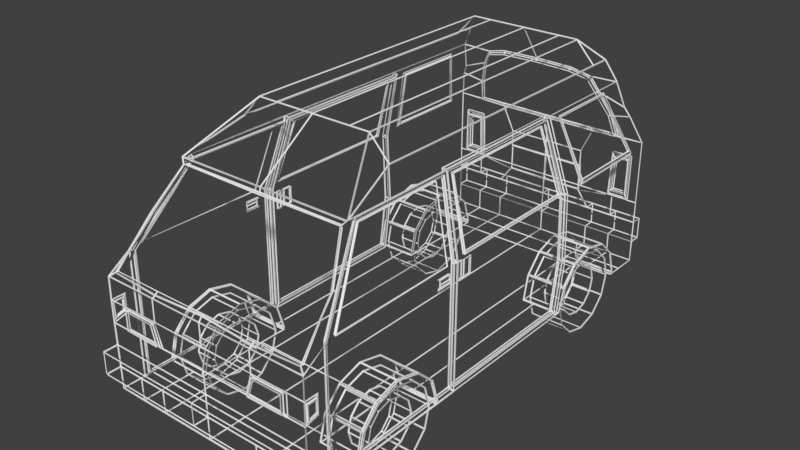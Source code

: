# Source: ApoloWireframeFinal.blend  (saved by Blender 2.78.0; exported with 4.5.12 LTS)
import bpy
from mathutils import Matrix  # noqa: F401  (used for matrix-valued properties, if any)

bpy.ops.wm.read_factory_settings(use_empty=True)
scene = bpy.context.scene
scene.name = 'Scene'

# ---- collections
col_collection_1 = bpy.data.collections.new('Collection 1'); scene.collection.children.link(col_collection_1)

# ---- materials (node trees are filled in below, after node groups)
mat_material = bpy.data.materials.new('Material')
mat_material.alpha_threshold = 0.0
mat_material.use_transparent_shadow = False
mat_material.roughness = 0.5
mat_material.line_color = (0.0, 0.0, 0.0, 1.0)

# ---- material node trees

# ---- world
world_world = bpy.data.worlds.new('World'); scene.world = world_world
world_world.color = (0.05088, 0.05088, 0.05088)
world_world.use_sun_shadow = False
world_world.sun_shadow_jitter_overblur = 0.0
world_world.cycles.sampling_method = 'MANUAL'

# ---- meshes
me_cube = bpy.data.meshes.new('Cube')
me_cube.from_pydata([(0.8616, -1.866, -0.2391), (1.35, -1.866, -0.2391), (0.8616, -1.556, -0.3117), (1.35, -1.556, -0.3117), (0.8616, -1.325, -0.5292), (1.35, -1.325, -0.5292), (0.8616, -1.233, -0.8335), (1.35, -1.233, -0.8335), (0.8616, -2.46, -0.8721), (1.35, -2.46, -0.8721), (0.8616, -2.388, -0.5627), (1.35, -2.388, -0.5627), (0.8616, -2.17, -0.331), (1.35, -2.17, -0.331), (0.8616, 1.656, -0.2391), (1.35, 1.656, -0.2391), (0.8616, 1.966, -0.3117), (1.35, 1.966, -0.3117), (0.8616, 2.197, -0.5292), (1.35, 2.197, -0.5292), (0.8616, 2.289, -0.8335), (1.35, 2.289, -0.8335), (0.8616, 1.062, -0.8721), (1.35, 1.062, -0.8721), (0.8616, 1.134, -0.5627), (1.35, 1.134, -0.5627), (0.8616, 1.352, -0.331), (1.35, 1.352, -0.331), (1.339, -3.125, -0.8702), (1.339, 2.751, -0.8702), (1.339, -2.741, -0.8702), (1.339, 2.472, -0.8702), (1.339, -3.125, -0.6), (1.339, -3.129, -0.05941), (1.339, -3.129, 0.2109), (1.339, -3.125, 0.4811), (1.098, 2.431, 1.561), (1.162, 2.558, 1.222), (1.223, 2.602, 1.103), (1.339, 2.751, 0.7514), (1.222, 2.751, 0.5391), (1.222, 2.751, -0.03223), (1.339, 2.751, -0.05941), (1.339, 2.751, -0.3297), (1.339, 2.751, -0.6), (0.9605, -1.519, 1.819), (1.098, -0.9601, 1.561), (1.098, -0.8244, 1.561), (1.339, -1.074, 0.6703), (1.339, -0.9355, 0.6703), (1.339, -0.9435, -0.872), (1.098, -2.255, 1.559), (1.339, -2.356, 0.6703), (1.098, -2.154, 1.561), (1.339, -2.964, -0.01384), (1.339, -2.845, 0.668), (1.339, -2.845, -0.8702), (0.9605, 2.364, 1.819), (1.339, 2.456, 0.727), (1.339, 1.393, 0.727), (1.098, 1.229, 1.477), (1.098, 2.119, 1.477), (1.098, 1.229, 1.477), (1.098, 1.229, 1.477), (1.098, 2.119, 1.477), (1.339, 2.456, 0.727), (1.339, 1.393, 0.727), (0.9605, 2.096, 1.819), (1.098, 2.119, 1.477), (1.339, 1.393, 0.727), (1.339, 2.456, 0.727), (1.339, 1.354, 0.697), (1.339, 1.354, 0.697), (1.339, 2.503, 0.697), (1.098, 2.145, 1.506), (1.098, 1.184, 1.506), (0.6693, -3.125, -0.8702), (0.6693, -1.586, -0.8702), (0.4801, -1.519, 2.078), (0.6693, -2.356, -0.8702), (0.6693, -2.741, -0.8702), (0.4801, 2.096, 2.078), (0.6693, 2.192, -0.8702), (0.6693, 2.472, -0.8702), (0.6693, 2.751, -0.6), (0.6693, 2.751, -0.3297), (0.5155, 2.751, -0.1232), (0.5164, 2.751, 0.2109), (0.5155, 2.751, 0.4162), (0.6693, 2.742, 0.743), (0.4801, 2.413, 1.61), (0.6693, 2.751, -0.8702), (0.6693, -3.125, -0.6), (0.6693, -3.129, 0.2109), (0.6693, -3.125, 0.4811), (1.004, -3.125, -0.8702), (0.7203, -1.519, 2.078), (1.004, -2.741, -0.8702), (0.7203, 2.096, 2.078), (1.004, 2.472, -0.8702), (1.004, 2.751, -0.6), (1.004, 2.751, -0.3297), (1.004, 2.751, -0.05941), (0.9637, 2.751, -0.03449), (0.9847, 2.751, 0.5391), (1.022, 2.741, 0.7475), (0.9738, 2.648, 1.037), (0.8471, 2.503, 1.35), (0.7449, 2.437, 1.548), (1.004, 2.751, -0.8702), (1.004, -3.125, -0.6), (1.121, -3.129, -0.05941), (1.121, -3.129, 0.2109), (0.6693, -3.129, 0.2109), (1.121, -3.129, -0.05941), (1.121, -3.129, 0.2109), (0.5883, -3.129, -0.05941), (0.6693, -3.129, 0.2109), (1.121, -3.129, -0.05941), (1.121, -3.129, 0.2109), (1.121, -3.129, 0.2109), (0.6345, -3.129, -0.03593), (0.7015, -3.129, 0.1874), (1.075, -3.129, -0.03593), (1.075, -3.129, 0.1874), (1.075, -3.129, 0.1874), (0.6345, -3.129, -0.03593), (0.7015, -3.129, 0.1874), (1.075, -3.129, -0.03593), (1.075, -3.129, 0.1874), (1.075, -3.129, 0.1874), (1.339, -3.125, -0.6), (1.339, -3.125, -0.3297), (1.339, -3.306, -0.6), (1.339, -3.306, -0.3297), (1.269, -3.085, 0.5374), (1.041, -2.294, 1.505), (1.214, -2.623, 1.043), (1.269, -3.052, 0.5374), (0.6693, -3.085, 0.4999), (1.041, -2.262, 1.505), (0.0007163, -3.085, 0.5374), (1.214, -2.592, 1.043), (0.6693, -3.052, 0.5374), (0.0007163, -3.052, 0.5374), (0.6345, -3.16, -0.03593), (0.7015, -3.16, 0.1874), (1.075, -3.16, -0.03593), (1.075, -3.16, 0.1874), (1.098, -0.9917, 1.505), (1.339, -1.107, 0.6935), (1.339, -2.708, 0.6935), (1.098, -2.118, 1.505), (1.098, -0.9917, 1.505), (1.339, -2.708, 0.6935), (1.098, -2.118, 1.505), (1.083, -0.9917, 1.505), (1.321, -2.708, 0.6935), (1.083, -2.118, 1.505), (1.098, -0.8244, 1.561), (1.339, -0.9355, 0.6703), (1.098, -0.8244, 1.561), (1.339, -0.9355, 0.6703), (1.098, -0.8244, 1.561), (1.339, -0.9355, 0.6703), (1.098, -0.8244, 1.561), (1.339, -0.9355, 0.6703), (1.098, -0.8244, 1.561), (1.339, -0.9355, 0.6703), (1.098, -0.8244, 1.561), (1.339, -0.9355, 0.6703), (1.098, -0.8244, 1.561), (1.339, -0.9355, 0.6703), (1.098, -0.8244, 1.561), (1.339, -0.9355, 0.6703), (1.098, -0.8244, 1.561), (1.339, -0.9355, 0.6703), (1.098, -0.8244, 1.561), (1.339, -0.9355, 0.6703), (1.339, -0.9435, -0.872), (1.098, 1.0, 1.561), (1.339, 1.087, 0.6681), (1.339, 1.133, -0.2087), (1.339, 1.029, -0.8721), (1.098, -0.8244, 1.561), (1.038, -0.8244, 1.561), (1.266, -0.9355, 0.6703), (1.266, -0.9435, -0.872), (1.038, 1.0, 1.561), (1.266, 1.087, 0.6681), (1.266, 1.133, -0.2087), (1.266, 1.029, -0.8721), (1.038, -0.8244, 1.561), (1.038, -0.7965, 1.525), (1.266, -0.9041, 0.6604), (1.266, -0.9119, -0.8349), (1.038, 0.9723, 1.525), (1.266, 1.057, 0.6583), (1.266, 1.101, -0.1918), (1.266, 1.001, -0.835), (1.038, -0.7965, 1.525), (1.084, -0.7965, 1.525), (1.322, -0.9041, 0.6604), (1.322, -0.9119, -0.8349), (1.084, 0.9723, 1.525), (1.322, 1.057, 0.6583), (1.322, 1.101, -0.1918), (1.322, 1.001, -0.835), (1.084, -0.7965, 1.525), (1.359, -3.106, 0.1756), (1.339, -2.964, 0.2109), (1.339, -3.106, 0.1756), (1.339, -2.987, 0.02144), (1.339, -3.103, -0.01024), (1.339, -2.987, 0.1756), (1.359, -2.987, 0.02144), (1.359, -3.103, -0.01024), (1.359, -2.987, 0.1756), (1.062, 0.8939, 1.489), (1.322, 0.9713, 0.696), (1.322, -0.8188, 0.6979), (1.084, -0.7209, 1.489), (1.084, -0.6984, 1.478), (1.322, -0.7933, 0.7091), (1.084, 0.8706, 1.478), (1.322, 0.9459, 0.7072), (1.063, -0.6984, 1.478), (1.296, -0.7933, 0.7091), (1.063, 0.8706, 1.478), (1.296, 0.9459, 0.7072), (1.339, -1.057, 0.6005), (1.339, -1.057, 0.4851), (1.339, -1.25, 0.4851), (1.339, -1.25, 0.6019), (1.339, -1.25, 0.6019), (1.339, -1.057, 0.6005), (1.339, -1.057, 0.4851), (1.339, -1.25, 0.4851), (1.339, -1.25, 0.6019), (1.339, -1.078, 0.5881), (1.339, -1.078, 0.4978), (1.339, -1.229, 0.4978), (1.339, -1.229, 0.5892), (1.349, -1.078, 0.5881), (1.349, -1.078, 0.4978), (1.349, -1.229, 0.4978), (1.349, -1.229, 0.5892), (1.349, -1.078, 0.543), (1.349, -1.229, 0.5435), (1.266, -0.8428, 0.6091), (1.266, -0.6261, 0.6091), (1.266, -0.6261, 0.3824), (1.266, -0.8443, 0.3824), (1.266, -0.8334, 0.5993), (1.266, -0.6356, 0.5993), (1.266, -0.6356, 0.3923), (1.266, -0.8348, 0.3923), (1.266, -0.7345, 0.5993), (1.266, -0.7352, 0.3923), (1.266, -0.8334, 0.5993), (1.266, -0.785, 0.3923), (1.266, -0.784, 0.5993), (1.266, -0.8348, 0.3923), (1.266, -0.785, 0.3923), (1.266, -0.784, 0.5993), (1.276, -0.8334, 0.5993), (1.276, -0.8348, 0.3923), (1.276, -0.785, 0.3923), (1.276, -0.784, 0.5993), (1.276, -0.6356, 0.5993), (1.276, -0.6356, 0.3923), (1.276, -0.7345, 0.5993), (1.276, -0.7352, 0.3923), (1.098, -0.8244, 1.561), (1.339, -0.9355, 0.6703), (1.339, -0.9435, -0.872), (1.098, -2.154, 1.561), (1.339, -2.845, 0.668), (1.339, -2.845, -0.8702), (1.059, -0.8624, 1.514), (1.291, -0.9723, 0.6572), (1.291, -0.98, -0.8232), (1.059, -2.139, 1.514), (1.291, -2.805, 0.6551), (1.291, -2.805, -0.8215), (1.059, -0.8624, 1.514), (1.291, -0.9723, 0.6572), (1.291, -0.98, -0.8232), (1.059, -2.139, 1.514), (1.291, -2.805, 0.6551), (1.291, -2.805, -0.8215), (1.086, -0.8624, 1.514), (1.325, -0.9723, 0.6572), (1.325, -0.98, -0.8232), (1.086, -2.139, 1.514), (1.325, -2.805, 0.6551), (1.325, -2.805, -0.8215), (1.078, 2.119, 1.477), (1.078, 1.229, 1.477), (1.314, 1.393, 0.727), (1.314, 2.456, 0.727), (1.266, -0.6261, 0.6091), (0.8616, 2.281, -0.8702), (1.339, 2.289, -0.8335), (1.339, 2.197, -0.5292), (1.339, 2.281, -0.8702), (1.004, 2.281, -0.8702), (1.339, 1.134, -0.5627), (0.8616, 1.062, -0.8702), (1.339, 1.062, -0.8702), (1.004, 1.062, -0.8702), (1.339, 1.062, -0.872), (1.004, 1.062, -0.8702), (0.8616, 2.192, -0.8702), (1.339, 1.352, -0.331), (1.339, 1.966, -0.3117), (1.339, 1.656, -0.2391), (0.8616, -2.46, -0.8702), (1.325, -2.388, -0.5627), (1.325, -2.17, -0.331), (1.325, -2.448, -0.8218), (1.339, -2.46, -0.8706), (1.291, -2.448, -0.8218), (1.291, -2.448, -0.8218), (1.339, -2.46, -0.8706), (1.339, -2.46, -0.8702), (1.004, -2.46, -0.8702), (1.325, -1.866, -0.2391), (0.8616, -2.356, -0.8702), (1.325, -1.556, -0.3117), (1.325, -1.325, -0.5292), (0.8616, -1.586, -0.8702), (0.8616, -1.241, -0.8702), (1.339, -1.241, -0.8702), (1.004, -1.241, -0.8702), (1.004, -1.241, -0.8702), (1.339, -1.242, -0.8717), (1.339, -1.242, -0.8717), (1.302, -1.233, -0.8335), (1.325, -1.236, -0.823), (1.291, -1.236, -0.823), (1.291, -1.236, -0.823), (1.339, 2.893, -0.3297), (1.339, 2.893, -0.6), (0.6693, 2.893, -0.6), (0.6693, 2.893, -0.3297), (1.004, 2.893, -0.6), (1.004, 2.893, -0.3297), (1.196, 2.751, 0.4816), (1.196, 2.751, 0.02485), (0.9896, 2.751, 0.02304), (1.006, 2.751, 0.4816), (1.196, 2.796, 0.4816), (1.196, 2.796, 0.02485), (0.9896, 2.796, 0.02304), (1.006, 2.796, 0.4816), (1.222, 2.715, 0.5391), (1.222, 2.715, -0.03223), (0.9637, 2.715, -0.03449), (0.9847, 2.715, 0.5391), (1.196, 2.715, 0.4816), (1.196, 2.715, 0.02485), (0.9896, 2.715, 0.02304), (1.006, 2.715, 0.4816), (0.6575, 2.734, 0.7726), (0.4717, 2.421, 1.583), (0.9863, 2.733, 0.7768), (0.9399, 2.644, 1.051), (0.8184, 2.504, 1.347), (0.7247, 2.443, 1.527), (0.6575, 2.69, 0.761), (0.4717, 2.379, 1.572), (0.9863, 2.689, 0.7652), (0.9399, 2.602, 1.04), (0.8184, 2.462, 1.336), (0.7247, 2.401, 1.516), (0.5155, 2.768, -0.1232), (0.5164, 2.768, 0.2109), (-0.8616, -1.866, -0.2391), (-1.35, -1.866, -0.2391), (-0.8616, -1.556, -0.3117), (-1.35, -1.556, -0.3117), (-0.8616, -1.325, -0.5292), (-1.35, -1.325, -0.5292), (-0.8616, -1.233, -0.8335), (-1.35, -1.233, -0.8335), (-0.8616, -2.46, -0.8721), (-1.35, -2.46, -0.8721), (-0.8616, -2.388, -0.5627), (-1.35, -2.388, -0.5627), (-0.8616, -2.17, -0.331), (-1.35, -2.17, -0.331), (-0.8616, 1.656, -0.2391), (-1.35, 1.656, -0.2391), (-0.8616, 1.966, -0.3117), (-1.35, 1.966, -0.3117), (-0.8616, 2.197, -0.5292), (-1.35, 2.197, -0.5292), (-0.8616, 2.289, -0.8335), (-1.35, 2.289, -0.8335), (-0.8616, 1.062, -0.8721), (-1.35, 1.062, -0.8721), (-0.8616, 1.134, -0.5627), (-1.35, 1.134, -0.5627), (-0.8616, 1.352, -0.331), (-1.35, 1.352, -0.331), (-1.339, -3.125, -0.8702), (-1.339, 2.751, -0.8702), (-1.339, -2.741, -0.8702), (-1.339, 2.472, -0.8702), (-1.339, -3.125, -0.6), (-1.339, -3.129, -0.05941), (-1.339, -3.129, 0.2109), (-1.339, -3.125, 0.4811), (-1.098, 2.431, 1.561), (-1.162, 2.558, 1.222), (-1.223, 2.602, 1.103), (-1.339, 2.751, 0.7514), (-1.222, 2.751, 0.5391), (-1.222, 2.751, -0.03223), (-1.339, 2.751, -0.05941), (-1.339, 2.751, -0.3297), (-1.339, 2.751, -0.6), (-0.9605, -1.519, 1.819), (-1.098, -0.9601, 1.561), (-1.098, -0.8244, 1.561), (-1.339, -1.074, 0.6703), (-1.339, -0.9355, 0.6703), (-1.339, -0.9435, -0.872), (-1.098, -2.255, 1.559), (-1.339, -2.356, 0.6703), (-1.098, -2.154, 1.561), (-1.339, -2.964, -0.01384), (-1.339, -2.845, 0.668), (-1.339, -2.845, -0.8702), (-0.9605, 2.364, 1.819), (-1.339, 2.456, 0.727), (-1.339, 1.393, 0.727), (-1.098, 1.229, 1.477), (-1.098, 2.119, 1.477), (-1.098, 1.229, 1.477), (-1.098, 1.229, 1.477), (-1.098, 2.119, 1.477), (-1.339, 2.456, 0.727), (-1.339, 1.393, 0.727), (-0.9605, 2.096, 1.819), (-1.098, 2.119, 1.477), (-1.339, 1.393, 0.727), (-1.339, 2.456, 0.727), (-1.339, 1.354, 0.697), (-1.339, 1.354, 0.697), (-1.339, 2.503, 0.697), (-1.098, 2.145, 1.506), (-1.098, 1.184, 1.506), (0.0, -3.125, -0.8702), (0.0, 2.751, -0.8702), (0.0, -1.586, -0.8702), (0.0, -1.519, 2.078), (0.0, -2.356, -0.8702), (0.0, -2.741, -0.8702), (0.0, 2.096, 2.078), (0.0, 2.192, -0.8702), (0.0, 2.472, -0.8702), (0.0, 2.751, -0.6), (0.0, 2.751, -0.3297), (0.0, 2.751, -0.1243), (0.0, 2.751, 0.2109), (0.0, 2.751, 0.4185), (0.0, 2.742, 0.7427), (0.0, 2.41, 1.623), (0.0, -3.125, -0.6), (0.0, -3.125, -0.3297), (0.0, -3.125, -0.05941), (0.0, -3.125, 0.2109), (0.0, -3.125, 0.4811), (-0.6693, -3.125, -0.8702), (-0.6693, -1.586, -0.8702), (-0.4801, -1.519, 2.078), (-0.6693, -2.356, -0.8702), (-0.6693, -2.741, -0.8702), (-0.4801, 2.096, 2.078), (-0.6693, 2.192, -0.8702), (-0.6693, 2.472, -0.8702), (-0.6693, 2.751, -0.6), (-0.6693, 2.751, -0.3297), (-0.5155, 2.751, -0.1232), (-0.5164, 2.751, 0.2109), (-0.5155, 2.751, 0.4162), (-0.6693, 2.742, 0.743), (-0.4801, 2.413, 1.61), (-0.6693, 2.751, -0.8702), (-0.6693, -3.125, -0.6), (-0.6693, -3.129, 0.2109), (-0.6693, -3.125, 0.4811), (-1.004, -3.125, -0.8702), (-0.7203, -1.519, 2.078), (-1.004, -2.741, -0.8702), (-0.7203, 2.096, 2.078), (-1.004, 2.472, -0.8702), (-1.004, 2.751, -0.6), (-1.004, 2.751, -0.3297), (-1.004, 2.751, -0.05941), (-0.9637, 2.751, -0.03449), (-0.9847, 2.751, 0.5391), (-1.011, 2.741, 0.7475), (-0.9626, 2.648, 1.037), (-0.8359, 2.503, 1.35), (-0.7213, 2.437, 1.548), (-1.004, 2.751, -0.8702), (-1.004, -3.125, -0.6), (-1.121, -3.129, -0.05941), (-1.121, -3.129, 0.2109), (-0.6693, -3.129, 0.2109), (-1.121, -3.129, -0.05941), (-1.121, -3.129, 0.2109), (-0.5883, -3.129, -0.05941), (-0.6693, -3.129, 0.2109), (-1.121, -3.129, -0.05941), (-1.121, -3.129, 0.2109), (-1.121, -3.129, 0.2109), (-0.6345, -3.129, -0.03593), (-0.7015, -3.129, 0.1874), (-1.075, -3.129, -0.03593), (-1.075, -3.129, 0.1874), (-1.075, -3.129, 0.1874), (-0.6345, -3.129, -0.03593), (-0.7015, -3.129, 0.1874), (-1.075, -3.129, -0.03593), (-1.075, -3.129, 0.1874), (-1.075, -3.129, 0.1874), (0.0, -3.125, -0.6), (0.0, -3.125, -0.3297), (-1.339, -3.125, -0.6), (-1.339, -3.125, -0.3297), (0.0, -3.125, -0.6), (0.0, -3.125, -0.3297), (-1.339, -3.306, -0.6), (-1.339, -3.306, -0.3297), (0.0, -3.306, -0.6), (0.0, -3.306, -0.3297), (0.0, -2.255, 1.559), (-1.269, -3.085, 0.5374), (-1.041, -2.294, 1.505), (-1.214, -2.623, 1.043), (-1.269, -3.052, 0.5374), (-0.6693, -3.085, 0.4999), (-1.041, -2.262, 1.505), (-0.0007163, -3.085, 0.5374), (0.0, -2.294, 1.505), (-1.214, -2.592, 1.043), (-0.6693, -3.052, 0.5374), (-0.0007163, -3.052, 0.5374), (0.0, -2.262, 1.505), (-0.6345, -3.16, -0.03593), (-0.7015, -3.16, 0.1874), (-1.075, -3.16, -0.03593), (-1.075, -3.16, 0.1874), (-1.098, -0.9917, 1.505), (-1.339, -1.107, 0.6935), (-1.339, -2.708, 0.6935), (-1.098, -2.118, 1.505), (-1.098, -0.9917, 1.505), (-1.339, -2.708, 0.6935), (-1.098, -2.118, 1.505), (-1.083, -0.9917, 1.505), (-1.321, -2.708, 0.6935), (-1.083, -2.118, 1.505), (-1.098, -0.8244, 1.561), (-1.339, -0.9355, 0.6703), (-1.098, -0.8244, 1.561), (-1.339, -0.9355, 0.6703), (-1.098, -0.8244, 1.561), (-1.339, -0.9355, 0.6703), (-1.098, -0.8244, 1.561), (-1.339, -0.9355, 0.6703), (-1.098, -0.8244, 1.561), (-1.339, -0.9355, 0.6703), (-1.098, -0.8244, 1.561), (-1.339, -0.9355, 0.6703), (-1.098, -0.8244, 1.561), (-1.339, -0.9355, 0.6703), (-1.098, -0.8244, 1.561), (-1.339, -0.9355, 0.6703), (-1.098, -0.8244, 1.561), (-1.339, -0.9355, 0.6703), (-1.098, -0.8244, 1.561), (-1.339, -0.9355, 0.6703), (-1.339, -0.9435, -0.872), (-1.098, 1.0, 1.561), (-1.339, 1.087, 0.6681), (-1.339, 1.133, -0.2087), (-1.339, 1.029, -0.8721), (-1.098, -0.8244, 1.561), (-1.038, -0.8244, 1.561), (-1.266, -0.9355, 0.6703), (-1.266, -0.9435, -0.872), (-1.038, 1.0, 1.561), (-1.266, 1.087, 0.6681), (-1.266, 1.133, -0.2087), (-1.266, 1.029, -0.8721), (-1.038, -0.8244, 1.561), (-1.038, -0.7965, 1.525), (-1.266, -0.9041, 0.6604), (-1.266, -0.9119, -0.8349), (-1.038, 0.9723, 1.525), (-1.266, 1.057, 0.6583), (-1.266, 1.101, -0.1918), (-1.266, 1.001, -0.835), (-1.038, -0.7965, 1.525), (-1.084, -0.7965, 1.525), (-1.322, -0.9041, 0.6604), (-1.322, -0.9119, -0.8349), (-1.084, 0.9723, 1.525), (-1.322, 1.057, 0.6583), (-1.322, 1.101, -0.1918), (-1.322, 1.001, -0.835), (-1.084, -0.7965, 1.525), (-1.359, -3.106, 0.1756), (-1.339, -2.964, 0.2109), (-1.339, -3.106, 0.1756), (-1.339, -2.987, 0.02144), (-1.339, -3.103, -0.01024), (-1.339, -2.987, 0.1756), (-1.359, -2.987, 0.02144), (-1.359, -3.103, -0.01024), (-1.359, -2.987, 0.1756), (-1.062, 0.8939, 1.489), (-1.322, 0.9713, 0.696), (-1.322, -0.8188, 0.6979), (-1.084, -0.7209, 1.489), (-1.084, -0.6984, 1.478), (-1.322, -0.7933, 0.7091), (-1.084, 0.8706, 1.478), (-1.322, 0.9459, 0.7072), (-1.063, -0.6984, 1.478), (-1.296, -0.7933, 0.7091), (-1.063, 0.8706, 1.478), (-1.296, 0.9459, 0.7072), (-1.339, -1.057, 0.6005), (-1.339, -1.057, 0.4851), (-1.339, -1.25, 0.4851), (-1.339, -1.25, 0.6019), (-1.339, -1.25, 0.6019), (-1.339, -1.057, 0.6005), (-1.339, -1.057, 0.4851), (-1.339, -1.25, 0.4851), (-1.339, -1.25, 0.6019), (-1.339, -1.078, 0.5881), (-1.339, -1.078, 0.4978), (-1.339, -1.229, 0.4978), (-1.339, -1.229, 0.5892), (-1.349, -1.078, 0.5881), (-1.349, -1.078, 0.4978), (-1.349, -1.229, 0.4978), (-1.349, -1.229, 0.5892), (-1.349, -1.078, 0.543), (-1.349, -1.229, 0.5435), (-1.266, -0.8428, 0.6091), (-1.266, -0.6261, 0.6091), (-1.266, -0.6261, 0.3824), (-1.266, -0.8443, 0.3824), (-1.266, -0.8334, 0.5993), (-1.266, -0.6356, 0.5993), (-1.266, -0.6356, 0.3923), (-1.266, -0.8348, 0.3923), (-1.266, -0.7345, 0.5993), (-1.266, -0.7352, 0.3923), (-1.266, -0.8334, 0.5993), (-1.266, -0.785, 0.3923), (-1.266, -0.784, 0.5993), (-1.266, -0.8348, 0.3923), (-1.266, -0.785, 0.3923), (-1.266, -0.784, 0.5993), (-1.276, -0.8334, 0.5993), (-1.276, -0.8348, 0.3923), (-1.276, -0.785, 0.3923), (-1.276, -0.784, 0.5993), (-1.276, -0.6356, 0.5993), (-1.276, -0.6356, 0.3923), (-1.276, -0.7345, 0.5993), (-1.276, -0.7352, 0.3923), (-1.098, -0.8244, 1.561), (-1.339, -0.9355, 0.6703), (-1.339, -0.9435, -0.872), (-1.098, -2.154, 1.561), (-1.339, -2.845, 0.668), (-1.339, -2.845, -0.8702), (-1.059, -0.8624, 1.514), (-1.291, -0.9723, 0.6572), (-1.291, -0.98, -0.8232), (-1.059, -2.139, 1.514), (-1.291, -2.805, 0.6551), (-1.291, -2.805, -0.8215), (-1.059, -0.8624, 1.514), (-1.291, -0.9723, 0.6572), (-1.291, -0.98, -0.8232), (-1.059, -2.139, 1.514), (-1.291, -2.805, 0.6551), (-1.291, -2.805, -0.8215), (-1.086, -0.8624, 1.514), (-1.325, -0.9723, 0.6572), (-1.325, -0.98, -0.8232), (-1.086, -2.139, 1.514), (-1.325, -2.805, 0.6551), (-1.325, -2.805, -0.8215), (-1.078, 2.119, 1.477), (-1.078, 1.229, 1.477), (-1.314, 1.393, 0.727), (-1.314, 2.456, 0.727), (-1.266, -0.6261, 0.6091), (-0.8616, 2.281, -0.8702), (-1.339, 2.289, -0.8335), (-1.339, 2.197, -0.5292), (-1.339, 2.281, -0.8702), (-1.004, 2.281, -0.8702), (-1.339, 1.134, -0.5627), (-0.8616, 1.062, -0.8702), (-1.339, 1.062, -0.8702), (-1.004, 1.062, -0.8702), (-1.339, 1.062, -0.872), (-1.004, 1.062, -0.8702), (-0.8616, 2.192, -0.8702), (-1.339, 1.352, -0.331), (-1.339, 1.966, -0.3117), (-1.339, 1.656, -0.2391), (-0.8616, -2.46, -0.8702), (-1.325, -2.388, -0.5627), (-1.325, -2.17, -0.331), (-1.325, -2.448, -0.8218), (-1.339, -2.46, -0.8706), (-1.291, -2.448, -0.8218), (-1.291, -2.448, -0.8218), (-1.339, -2.46, -0.8706), (-1.339, -2.46, -0.8702), (-1.004, -2.46, -0.8702), (-1.325, -1.866, -0.2391), (-0.8616, -2.356, -0.8702), (-1.325, -1.556, -0.3117), (-1.325, -1.325, -0.5292), (-0.8616, -1.586, -0.8702), (-0.8616, -1.241, -0.8702), (-1.339, -1.241, -0.8702), (-1.004, -1.241, -0.8702), (-1.004, -1.241, -0.8702), (-1.339, -1.242, -0.8717), (-1.339, -1.242, -0.8717), (-1.302, -1.233, -0.8335), (-1.325, -1.236, -0.823), (-1.291, -1.236, -0.823), (-1.291, -1.236, -0.823), (-1.339, 2.893, -0.3297), (-1.339, 2.893, -0.6), (0.0, 2.893, -0.6), (0.0, 2.893, -0.3297), (-0.6693, 2.893, -0.6), (-0.6693, 2.893, -0.3297), (-1.004, 2.893, -0.6), (-1.004, 2.893, -0.3297), (-1.196, 2.751, 0.4816), (-1.196, 2.751, 0.02485), (-0.9896, 2.751, 0.02304), (-1.006, 2.751, 0.4816), (-1.196, 2.796, 0.4816), (-1.196, 2.796, 0.02485), (-0.9896, 2.796, 0.02304), (-1.006, 2.796, 0.4816), (-1.222, 2.715, 0.5391), (-1.222, 2.715, -0.03223), (-0.9637, 2.715, -0.03449), (-0.9847, 2.715, 0.5391), (-1.196, 2.715, 0.4816), (-1.196, 2.715, 0.02485), (-0.9896, 2.715, 0.02304), (-1.006, 2.715, 0.4816), (-0.6575, 2.734, 0.7726), (-0.4717, 2.421, 1.583), (-0.9751, 2.733, 0.7768), (-0.9287, 2.644, 1.051), (-0.8071, 2.504, 1.347), (-0.7011, 2.443, 1.527), (-0.6575, 2.69, 0.761), (-0.4717, 2.379, 1.572), (-0.9751, 2.689, 0.7652), (-0.9287, 2.602, 1.04), (-0.8071, 2.462, 1.336), (-0.7011, 2.401, 1.516), (0.0, 2.417, 1.596), (0.0, 2.375, 1.585), (0.0, 2.734, 0.7721), (0.0, 2.69, 0.761), (0.0, 2.768, -0.1243), (0.0, 2.768, 0.2109), (-0.5155, 2.768, -0.1232), (-0.5164, 2.768, 0.2109), (0.8616, 1.669, -0.2388), (1.35, 1.669, -0.2388), (0.8616, 1.977, -0.3176), (1.35, 1.977, -0.3176), (0.8616, 2.204, -0.5398), (1.35, 2.204, -0.5398), (0.8616, 2.29, -0.8459), (1.35, 2.29, -0.8459), (0.8616, 1.062, -0.8597), (1.35, 1.062, -0.8597), (0.8616, 1.14, -0.5518), (1.35, 1.14, -0.5518), (0.8616, 1.363, -0.3245), (1.35, 1.363, -0.3245), (0.8977, 1.67, -0.3298), (1.314, 1.67, -0.3298), (0.8977, 1.932, -0.3969), (1.314, 1.932, -0.3969), (0.8977, 2.126, -0.5862), (1.314, 2.126, -0.5862), (0.8977, 2.199, -0.8469), (1.314, 2.199, -0.8469), (0.8977, 2.132, -1.109), (1.314, 2.132, -1.109), (0.8977, 1.942, -1.303), (1.314, 1.942, -1.303), (0.8977, 1.681, -1.376), (1.314, 1.681, -1.376), (0.8977, 1.419, -1.309), (1.314, 1.419, -1.309), (0.8977, 1.226, -1.119), (1.314, 1.226, -1.119), (0.8977, 1.153, -0.8587), (1.314, 1.153, -0.8587), (0.8977, 1.22, -0.5964), (1.314, 1.22, -0.5964), (0.8977, 1.409, -0.4028), (1.314, 1.409, -0.4028), (0.9752, 1.672, -0.5245), (1.236, 1.672, -0.5245), (0.9752, 1.837, -0.5667), (1.236, 1.837, -0.5667), (0.9752, 1.958, -0.6855), (1.236, 1.958, -0.6855), (0.9752, 2.004, -0.8491), (1.236, 2.004, -0.8491), (0.9752, 1.962, -1.014), (1.236, 1.962, -1.014), (0.9752, 1.843, -1.135), (1.236, 1.843, -1.135), (0.9752, 1.679, -1.181), (1.236, 1.679, -1.181), (0.9752, 1.515, -1.139), (1.236, 1.515, -1.139), (0.9752, 1.393, -1.02), (1.236, 1.393, -1.02), (0.9752, 1.347, -0.8565), (1.236, 1.347, -0.8565), (0.9752, 1.389, -0.6919), (1.236, 1.389, -0.6919), (0.9752, 1.508, -0.5703), (1.236, 1.508, -0.5703), (-0.8616, 1.669, -0.2388), (-1.35, 1.669, -0.2388), (-0.8616, 1.977, -0.3176), (-1.35, 1.977, -0.3176), (-0.8616, 2.204, -0.5398), (-1.35, 2.204, -0.5398), (-0.8616, 2.29, -0.8459), (-1.35, 2.29, -0.8459), (-0.8616, 1.062, -0.8597), (-1.35, 1.062, -0.8597), (-0.8616, 1.14, -0.5518), (-1.35, 1.14, -0.5518), (-0.8616, 1.363, -0.3245), (-1.35, 1.363, -0.3245), (-0.8977, 1.67, -0.3298), (-1.314, 1.67, -0.3298), (-0.8977, 1.932, -0.3969), (-1.314, 1.932, -0.3969), (-0.8977, 2.126, -0.5862), (-1.314, 2.126, -0.5862), (-0.8977, 2.199, -0.8469), (-1.314, 2.199, -0.8469), (-0.8977, 2.132, -1.109), (-1.314, 2.132, -1.109), (-0.8977, 1.942, -1.303), (-1.314, 1.942, -1.303), (-0.8977, 1.681, -1.376), (-1.314, 1.681, -1.376), (-0.8977, 1.419, -1.309), (-1.314, 1.419, -1.309), (-0.8977, 1.226, -1.119), (-1.314, 1.226, -1.119), (-0.8977, 1.153, -0.8587), (-1.314, 1.153, -0.8587), (-0.8977, 1.22, -0.5964), (-1.314, 1.22, -0.5964), (-0.8977, 1.409, -0.4028), (-1.314, 1.409, -0.4028), (-0.9752, 1.672, -0.5245), (-1.236, 1.672, -0.5245), (-0.9752, 1.837, -0.5667), (-1.236, 1.837, -0.5667), (-0.9752, 1.958, -0.6855), (-1.236, 1.958, -0.6855), (-0.9752, 2.004, -0.8491), (-1.236, 2.004, -0.8491), (-0.9752, 1.962, -1.014), (-1.236, 1.962, -1.014), (-0.9752, 1.843, -1.135), (-1.236, 1.843, -1.135), (-0.9752, 1.679, -1.181), (-1.236, 1.679, -1.181), (-0.9752, 1.515, -1.139), (-1.236, 1.515, -1.139), (-0.9752, 1.393, -1.02), (-1.236, 1.393, -1.02), (-0.9752, 1.347, -0.8565), (-1.236, 1.347, -0.8565), (-0.9752, 1.389, -0.6919), (-1.236, 1.389, -0.6919), (-0.9752, 1.508, -0.5703), (-1.236, 1.508, -0.5703), (0.8616, -1.861, -0.2388), (1.35, -1.861, -0.2388), (0.8616, -1.553, -0.3176), (1.35, -1.553, -0.3176), (0.8616, -1.325, -0.5398), (1.35, -1.325, -0.5398), (0.8616, -1.24, -0.8459), (1.35, -1.24, -0.8459), (0.8616, -2.468, -0.8597), (1.35, -2.468, -0.8597), (0.8616, -2.389, -0.5518), (1.35, -2.389, -0.5518), (0.8616, -2.167, -0.3245), (1.35, -2.167, -0.3245), (0.8977, -1.86, -0.3298), (1.314, -1.86, -0.3298), (0.8977, -1.597, -0.3969), (1.314, -1.597, -0.3969), (0.8977, -1.404, -0.5862), (1.314, -1.404, -0.5862), (0.8977, -1.331, -0.8469), (1.314, -1.331, -0.8469), (0.8977, -1.398, -1.109), (1.314, -1.398, -1.109), (0.8977, -1.587, -1.303), (1.314, -1.587, -1.303), (0.8977, -1.848, -1.376), (1.314, -1.848, -1.376), (0.8977, -2.11, -1.309), (1.314, -2.11, -1.309), (0.8977, -2.304, -1.119), (1.314, -2.304, -1.119), (0.8977, -2.377, -0.8587), (1.314, -2.377, -0.8587), (0.8977, -2.31, -0.5964), (1.314, -2.31, -0.5964), (0.8977, -2.12, -0.4028), (1.314, -2.12, -0.4028), (0.9752, -1.857, -0.5245), (1.236, -1.857, -0.5245), (0.9752, -1.693, -0.5667), (1.236, -1.693, -0.5667), (0.9752, -1.571, -0.6855), (1.236, -1.571, -0.6855), (0.9752, -1.525, -0.8491), (1.236, -1.525, -0.8491), (0.9752, -1.568, -1.014), (1.236, -1.568, -1.014), (0.9752, -1.686, -1.135), (1.236, -1.686, -1.135), (0.9752, -1.85, -1.181), (1.236, -1.85, -1.181), (0.9752, -2.015, -1.139), (1.236, -2.015, -1.139), (0.9752, -2.136, -1.02), (1.236, -2.136, -1.02), (0.9752, -2.182, -0.8565), (1.236, -2.182, -0.8565), (0.9752, -2.14, -0.6919), (1.236, -2.14, -0.6919), (0.9752, -2.021, -0.5703), (1.236, -2.021, -0.5703), (-0.8616, -1.861, -0.2388), (-1.35, -1.861, -0.2388), (-0.8616, -1.553, -0.3176), (-1.35, -1.553, -0.3176), (-0.8616, -1.325, -0.5398), (-1.35, -1.325, -0.5398), (-0.8616, -1.24, -0.8459), (-1.35, -1.24, -0.8459), (-0.8616, -2.468, -0.8597), (-1.35, -2.468, -0.8597), (-0.8616, -2.389, -0.5518), (-1.35, -2.389, -0.5518), (-0.8616, -2.167, -0.3245), (-1.35, -2.167, -0.3245), (-0.8977, -1.86, -0.3298), (-1.314, -1.86, -0.3298), (-0.8977, -1.597, -0.3969), (-1.314, -1.597, -0.3969), (-0.8977, -1.404, -0.5862), (-1.314, -1.404, -0.5862), (-0.8977, -1.331, -0.8469), (-1.314, -1.331, -0.8469), (-0.8977, -1.398, -1.109), (-1.314, -1.398, -1.109), (-0.8977, -1.587, -1.303), (-1.314, -1.587, -1.303), (-0.8977, -1.848, -1.376), (-1.314, -1.848, -1.376), (-0.8977, -2.11, -1.309), (-1.314, -2.11, -1.309), (-0.8977, -2.304, -1.119), (-1.314, -2.304, -1.119), (-0.8977, -2.377, -0.8587), (-1.314, -2.377, -0.8587), (-0.8977, -2.31, -0.5964), (-1.314, -2.31, -0.5964), (-0.8977, -2.12, -0.4028), (-1.314, -2.12, -0.4028), (-0.9752, -1.857, -0.5245), (-1.236, -1.857, -0.5245), (-0.9752, -1.693, -0.5667), (-1.236, -1.693, -0.5667), (-0.9752, -1.571, -0.6855), (-1.236, -1.571, -0.6855), (-0.9752, -1.525, -0.8491), (-1.236, -1.525, -0.8491), (-0.9752, -1.568, -1.014), (-1.236, -1.568, -1.014), (-0.9752, -1.686, -1.135), (-1.236, -1.686, -1.135), (-0.9752, -1.85, -1.181), (-1.236, -1.85, -1.181), (-0.9752, -2.015, -1.139), (-1.236, -2.015, -1.139), (-0.9752, -2.136, -1.02), (-1.236, -2.136, -1.02), (-0.9752, -2.182, -0.8565), (-1.236, -2.182, -0.8565), (-0.9752, -2.14, -0.6919), (-1.236, -2.14, -0.6919), (-0.9752, -2.021, -0.5703), (-1.236, -2.021, -0.5703)], [(48, 49), (73, 72), (46, 47), (72, 71), (46, 48), (48, 52), (46, 51), (30, 56), (55, 151), (81, 108), (473, 472), (472, 471), (468, 469), (81, 90), (474, 540), (46, 149), (48, 150), (52, 55), (311, 183), (202, 205), (218, 219), (218, 221), (228, 218), (239, 240), (233, 234), (234, 230), (232, 233), (233, 238), (235, 230), (230, 231), (241, 242), (251, 252), (249, 250), (53, 51), (93, 122), (36, 180), (250, 301), (307, 311), (323, 322), (324, 321), (426, 427), (451, 450), (424, 425), (450, 449), (424, 426), (426, 430), (424, 429), (408, 434), (433, 559), (480, 507), (480, 489), (424, 557), (426, 558), (430, 433), (719, 591), (610, 613), (626, 627), (626, 629), (636, 626), (647, 648), (641, 642), (642, 638), (640, 641), (641, 646), (643, 638), (638, 639), (649, 650), (659, 660), (657, 658), (431, 429), (492, 521), (414, 588), (658, 709), (715, 719), (731, 730), (732, 729)], [(0, 2, 329, 327), (2, 4, 330, 329), (4, 6, 338, 341, 340, 339, 330), (6, 332, 334, 333, 7, 338), (8, 317, 10, 318, 11, 9), (10, 12, 319, 318), (12, 0, 327, 319), (0, 12, 10, 317, 328, 331, 332, 6, 4, 2), (14, 16, 315, 316), (16, 18, 304, 315), (18, 20, 303, 304), (20, 302, 306, 305, 303), (22, 308, 310, 309, 23), (24, 26, 314, 307), (26, 14, 316, 314), (14, 26, 24, 308, 313, 302, 20, 18, 16), (99, 109, 29, 31), (97, 326, 325, 30), (95, 97, 30, 28), (74, 73, 71, 75), (75, 71, 66, 63), (71, 73, 65, 66), (62, 69, 59, 60), (63, 66, 69, 62), (59, 58, 300, 299), (297, 298, 299, 300), (66, 65, 70, 69), (73, 74, 64, 65), (74, 75, 63, 64), (65, 64, 61, 70), (64, 63, 62, 61), (60, 59, 299, 298), (70, 61, 68, 58), (61, 62, 60, 68), (69, 70, 58, 59), (93, 94, 474, 473), (109, 100, 44, 29), (84, 463, 752, 344), (101, 102, 42, 43), (103, 104, 359, 358), (105, 106, 38, 39), (106, 107, 37, 38), (107, 108, 36, 37), (36, 108, 90, 469, 460, 81, 98, 57), (58, 68, 297, 300), (76, 92, 470, 454), (77, 456, 461, 82), (78, 81, 460, 457), (96, 98, 81, 78), (95, 110, 92, 76), (467, 468, 89, 88), (466, 467, 88, 87), (464, 465, 86, 85), (43, 44, 343, 342), (455, 463, 84, 91), (461, 462, 83, 82), (454, 459, 80, 76), (459, 458, 79, 80), (458, 456, 77, 79), (462, 455, 91, 83), (33, 34, 112, 111), (28, 32, 110, 95), (85, 86, 102, 101), (101, 43, 342, 347), (91, 84, 100, 109), (82, 83, 99, 306, 302, 313), (76, 80, 97, 95), (80, 79, 328, 317, 326, 97), (79, 77, 331, 328), (83, 91, 109, 99), (34, 35, 94, 93, 112), (111, 112, 115, 114), (112, 93, 113, 115), (470, 32, 33, 472), (112, 111, 118, 119), (93, 112, 119, 117), (112, 115, 120, 119), (117, 116, 121, 122), (118, 116, 121, 123), (119, 118, 123, 124), (117, 119, 124, 122), (119, 120, 125, 124), (124, 123, 128, 129), (122, 124, 129, 127), (124, 125, 130, 129), (122, 121, 126, 127), (123, 121, 126, 128), (132, 535, 539, 134), (131, 534, 538, 133), (131, 132, 134, 133), (136, 548, 552, 140), (139, 141, 144, 143), (94, 35, 135, 139), (135, 137, 142, 138), (136, 137, 142, 140), (139, 135, 138, 143), (123, 124, 148, 147), (124, 122, 146, 148), (121, 122, 146, 145), (121, 123, 147, 145), (150, 151, 152, 149), (152, 151, 154, 155), (149, 152, 155, 153), (153, 155, 158, 156), (155, 154, 157, 158), (49, 47, 163, 164), (170, 169, 175, 176), (167, 165, 171, 173), (160, 162, 170, 168), (162, 161, 169, 170), (159, 47, 165, 167), (47, 49, 166, 165), (161, 159, 167, 169), (171, 172, 174, 173), (173, 174, 176, 175), (168, 170, 176, 174), (165, 166, 172, 171), (169, 167, 173, 175), (159, 49, 178, 184), (177, 184, 192, 185), (47, 159, 184, 177), (49, 50, 179, 178), (49, 47, 177, 178), (191, 190, 198, 199), (180, 177, 185, 188), (178, 177, 185, 186), (184, 180, 188, 192), (182, 181, 189, 190), (179, 183, 191, 187), (181, 180, 188, 189), (183, 182, 190, 191), (178, 179, 187, 186), (184, 178, 186, 192), (198, 197, 205, 206), (186, 187, 195, 194), (192, 186, 194, 200), (185, 192, 200, 193), (188, 185, 193, 196), (186, 185, 193, 194), (192, 188, 196, 200), (190, 189, 197, 198), (187, 191, 199, 195), (189, 188, 196, 197), (204, 201, 208, 202, 203, 207, 206, 205), (195, 199, 207, 203), (197, 196, 204, 205), (199, 198, 206, 207), (194, 195, 203, 202), (200, 194, 202, 208), (193, 200, 208, 201), (196, 193, 201, 204), (194, 193, 201, 202), (200, 196, 204, 208), (209, 216, 215, 217), (211, 213, 216, 209), (214, 211, 209, 217), (212, 214, 217, 215), (213, 212, 215, 216), (225, 223, 220, 219), (223, 222, 221, 220), (222, 223, 227, 226), (228, 226, 227, 229), (223, 225, 229, 227), (224, 222, 226, 228), (225, 224, 228, 229), (231, 232, 237, 236), (238, 235, 239, 242), (236, 237, 241, 240), (247, 244, 245, 248), (242, 239, 243, 246), (240, 241, 245, 244), (53, 47, 273, 276), (243, 247, 248, 246), (268, 267, 266, 265), (253, 261, 264, 259), (250, 251, 255, 254), (256, 253, 259, 262), (252, 249, 253, 256), (261, 260, 263, 264), (257, 254, 269, 271), (260, 256, 262, 263), (264, 263, 267, 268), (257, 258, 260, 261), (262, 259, 265, 266), (263, 262, 266, 267), (259, 264, 268, 265), (269, 270, 272, 271), (258, 257, 271, 272), (254, 255, 270, 269), (255, 258, 272, 270), (276, 273, 279, 282), (49, 50, 275, 274), (47, 49, 274, 273), (50, 337, 336, 275), (55, 53, 276, 277), (56, 55, 277, 278), (281, 341, 340, 287), (274, 275, 281, 280), (278, 277, 283, 284), (275, 336, 338, 341, 281), (277, 276, 282, 283), (273, 274, 280, 279), (288, 285, 291, 294), (283, 282, 288, 289), (279, 280, 286, 285), (282, 279, 285, 288), (280, 281, 287, 286), (284, 283, 289, 290), (293, 339, 330, 329, 327, 319, 318, 320, 296, 295, 294, 291, 292), (286, 287, 293, 292), (290, 289, 295, 296), (287, 340, 339, 293), (289, 288, 294, 295), (285, 286, 292, 291), (68, 60, 298, 297), (96, 45, 67, 98), (67, 57, 98), (106, 105, 366, 367), (57, 45, 51, 36), (96, 51, 45), (96, 78, 457, 540, 51), (51, 540, 552, 136), (474, 94, 139, 141), (51, 136, 137, 135, 35, 55, 277, 282), (34, 33, 54, 210), (33, 32, 28, 56, 55, 35, 34, 210, 54), (213, 33, 34, 211), (34, 210, 214, 211), (210, 54, 212, 214), (33, 213, 212, 54), (145, 147, 148, 146), (146, 127, 121, 145), (93, 127, 124, 112), (112, 125, 123, 111), (124, 148, 147, 128), (303, 21, 19, 304), (305, 306, 99, 31), (310, 308, 24, 307, 25, 23, 309), (314, 27, 25, 307), (315, 17, 15, 316), (304, 19, 17, 315), (316, 15, 27, 314), (335, 332, 331, 77, 82, 313, 308, 312), (338, 7, 5, 330, 339, 340, 341), (339, 340, 322, 320), (320, 322, 290, 296), (341, 338, 336, 321, 323), (323, 321, 278, 284), (333, 334, 310, 309), (340, 341, 323, 284, 290, 322), (319, 13, 11, 318), (329, 3, 1, 327), (336, 337, 324, 56, 278, 321), (320, 318, 319, 327, 329, 330, 339), (330, 5, 3, 329), (327, 1, 13, 319), (346, 347, 342, 343), (752, 753, 345, 344), (344, 345, 347, 346), (100, 84, 344, 346), (44, 100, 346, 343), (464, 85, 345, 753), (85, 101, 347, 345), (351, 348, 352, 355), (104, 40, 356, 359), (350, 349, 361, 362), (351, 350, 362, 363), (354, 355, 352, 353), (348, 349, 353, 352), (350, 351, 355, 354), (349, 350, 354, 353), (359, 356, 360, 363), (356, 357, 361, 360), (358, 359, 363, 362), (357, 358, 362, 361), (348, 351, 363, 360), (349, 348, 360, 361), (40, 41, 357, 356), (41, 103, 358, 357), (368, 367, 373, 374), (108, 107, 368, 369), (786, 469, 90, 365), (90, 108, 369, 365), (107, 106, 367, 368), (788, 789, 370, 364), (468, 788, 364, 89), (105, 89, 364, 366), (366, 364, 370, 372), (367, 366, 372, 373), (369, 368, 374, 375), (365, 369, 375, 371), (786, 365, 371, 787), (790, 791, 377, 376), (466, 87, 377, 791), (87, 86, 376, 377), (86, 465, 790, 376), (378, 735, 737, 380), (380, 737, 738, 382), (382, 738, 747, 748, 749, 746, 384), (384, 746, 385, 741, 742, 740), (386, 387, 389, 726, 388, 725), (388, 726, 727, 390), (390, 727, 735, 378), (378, 380, 382, 384, 740, 739, 736, 725, 388, 390), (392, 724, 723, 394), (394, 723, 712, 396), (396, 712, 711, 398), (398, 711, 713, 714, 710), (400, 401, 717, 718, 716), (402, 715, 722, 404), (404, 722, 724, 392), (392, 394, 396, 398, 710, 721, 716, 402, 404), (498, 409, 407, 508), (496, 408, 733, 734), (494, 406, 408, 496), (452, 453, 449, 451), (453, 441, 444, 449), (449, 444, 443, 451), (440, 438, 437, 447), (441, 440, 447, 444), (437, 707, 708, 436), (705, 708, 707, 706), (444, 447, 448, 443), (451, 443, 442, 452), (452, 442, 441, 453), (443, 448, 439, 442), (442, 439, 440, 441), (438, 706, 707, 437), (448, 436, 446, 439), (439, 446, 438, 440), (447, 437, 436, 448), (492, 473, 474, 493), (508, 407, 422, 499), (483, 754, 752, 463), (500, 421, 420, 501), (502, 768, 769, 503), (504, 417, 416, 505), (505, 416, 415, 506), (506, 415, 414, 507), (414, 435, 497, 480, 460, 469, 489, 507), (436, 708, 705, 446), (475, 454, 470, 491), (476, 481, 461, 456), (477, 457, 460, 480), (495, 477, 480, 497), (494, 475, 491, 509), (467, 487, 488, 468), (466, 486, 487, 467), (465, 790, 791, 466), (464, 484, 485, 465), (421, 750, 751, 422), (455, 490, 483, 463), (461, 481, 482, 462), (454, 475, 479, 459), (459, 479, 478, 458), (458, 478, 476, 456), (462, 482, 490, 455), (411, 510, 511, 412), (406, 494, 509, 410), (484, 500, 501, 485), (500, 757, 750, 421), (490, 508, 499, 483), (481, 721, 710, 714, 498, 482), (475, 494, 496, 479), (479, 496, 734, 725, 736, 478), (478, 736, 739, 476), (482, 498, 508, 490), (412, 511, 492, 493, 413), (510, 513, 514, 511), (511, 514, 512, 492), (470, 472, 411, 410), (511, 518, 517, 510), (492, 516, 518, 511), (511, 518, 519, 514), (516, 521, 520, 515), (517, 522, 520, 515), (518, 523, 522, 517), (516, 521, 523, 518), (518, 523, 524, 519), (523, 528, 527, 522), (521, 526, 528, 523), (523, 528, 529, 524), (521, 526, 525, 520), (522, 527, 525, 520), (471, 531, 530, 470), (531, 535, 534, 530), (533, 537, 539, 535), (535, 539, 538, 534), (532, 536, 538, 534), (532, 536, 537, 533), (542, 546, 552, 548), (545, 550, 551, 547), (493, 545, 541, 413), (541, 544, 549, 543), (542, 546, 549, 543), (545, 550, 544, 541), (522, 555, 556, 523), (523, 556, 554, 521), (520, 553, 554, 521), (520, 553, 555, 522), (558, 557, 560, 559), (560, 563, 562, 559), (557, 561, 563, 560), (561, 564, 566, 563), (563, 566, 565, 562), (427, 572, 571, 425), (578, 584, 583, 577), (575, 581, 579, 573), (568, 576, 578, 570), (570, 578, 577, 569), (567, 575, 573, 425), (425, 573, 574, 427), (569, 577, 575, 567), (579, 581, 582, 580), (581, 583, 584, 582), (576, 582, 584, 578), (573, 579, 580, 574), (577, 583, 581, 575), (567, 592, 586, 427), (585, 593, 600, 592), (425, 585, 592, 567), (427, 586, 587, 428), (427, 586, 585, 425), (599, 607, 606, 598), (588, 596, 593, 585), (586, 594, 593, 585), (592, 600, 596, 588), (590, 598, 597, 589), (587, 595, 599, 591), (589, 597, 596, 588), (591, 599, 598, 590), (586, 594, 595, 587), (592, 600, 594, 586), (606, 614, 613, 605), (594, 602, 603, 595), (600, 608, 602, 594), (593, 601, 608, 600), (596, 604, 601, 593), (594, 602, 601, 593), (600, 608, 604, 596), (598, 606, 605, 597), (595, 603, 607, 599), (597, 605, 604, 596), (612, 613, 614, 615, 611, 610, 616, 609), (603, 611, 615, 607), (605, 613, 612, 604), (607, 615, 614, 606), (602, 610, 611, 603), (608, 616, 610, 602), (601, 609, 616, 608), (604, 612, 609, 601), (602, 610, 609, 601), (608, 616, 612, 604), (617, 625, 623, 624), (619, 617, 624, 621), (622, 625, 617, 619), (620, 623, 625, 622), (621, 624, 623, 620), (633, 627, 628, 631), (631, 628, 629, 630), (630, 634, 635, 631), (636, 637, 635, 634), (631, 635, 637, 633), (632, 636, 634, 630), (633, 637, 636, 632), (639, 644, 645, 640), (646, 650, 647, 643), (644, 648, 649, 645), (655, 656, 653, 652), (650, 654, 651, 647), (648, 652, 653, 649), (431, 684, 681, 425), (651, 654, 656, 655), (676, 673, 674, 675), (661, 667, 672, 669), (658, 662, 663, 659), (664, 670, 667, 661), (660, 664, 661, 657), (669, 672, 671, 668), (665, 679, 677, 662), (668, 671, 670, 664), (672, 676, 675, 671), (665, 669, 668, 666), (670, 674, 673, 667), (671, 675, 674, 670), (667, 673, 676, 672), (677, 679, 680, 678), (666, 680, 679, 665), (662, 677, 678, 663), (663, 678, 680, 666), (684, 690, 687, 681), (427, 682, 683, 428), (425, 681, 682, 427), (428, 683, 744, 745), (433, 685, 684, 431), (434, 686, 685, 433), (689, 695, 748, 749), (682, 688, 689, 683), (686, 692, 691, 685), (683, 689, 749, 746, 744), (685, 691, 690, 684), (681, 687, 688, 682), (696, 702, 699, 693), (691, 697, 696, 690), (687, 693, 694, 688), (690, 696, 693, 687), (688, 694, 695, 689), (692, 698, 697, 691), (701, 700, 699, 702, 703, 704, 728, 726, 727, 735, 737, 738, 747), (694, 700, 701, 695), (698, 704, 703, 697), (695, 701, 747, 748), (697, 703, 702, 696), (693, 699, 700, 694), (446, 705, 706, 438), (495, 497, 445, 423), (445, 497, 435), (505, 777, 776, 504), (435, 414, 429, 423), (495, 423, 429), (495, 429, 540, 457, 477), (429, 542, 552, 540), (474, 547, 545, 493), (429, 690, 685, 433, 413, 541, 543, 542), (412, 618, 432, 411), (411, 432, 618, 412, 413, 433, 434, 406, 410), (621, 619, 412, 411), (412, 619, 622, 618), (618, 622, 620, 432), (411, 432, 620, 621), (553, 554, 556, 555), (554, 553, 520, 526), (492, 511, 523, 526), (511, 510, 522, 524), (523, 527, 555, 556), (711, 712, 397, 399), (713, 409, 498, 714), (718, 717, 401, 403, 715, 402, 716), (722, 715, 403, 405), (723, 724, 393, 395), (712, 723, 395, 397), (724, 722, 405, 393), (743, 720, 716, 721, 481, 476, 739, 740), (746, 749, 748, 747, 738, 383, 385), (747, 728, 730, 748), (728, 704, 698, 730), (749, 731, 729, 744, 746), (731, 692, 686, 729), (741, 717, 718, 742), (748, 730, 698, 692, 731, 749), (727, 726, 389, 391), (737, 735, 379, 381), (744, 729, 686, 434, 732, 745), (728, 747, 738, 737, 735, 727, 726), (738, 737, 381, 383), (735, 727, 391, 379), (756, 751, 750, 757), (752, 754, 755, 753), (754, 756, 757, 755), (499, 756, 754, 483), (422, 751, 756, 499), (463, 752, 753, 464), (464, 753, 755, 484), (484, 755, 757, 500), (761, 765, 762, 758), (503, 769, 766, 418), (760, 772, 771, 759), (761, 773, 772, 760), (764, 763, 762, 765), (758, 762, 763, 759), (760, 764, 765, 761), (759, 763, 764, 760), (769, 773, 770, 766), (766, 770, 771, 767), (768, 772, 773, 769), (767, 771, 772, 768), (758, 770, 773, 761), (759, 771, 770, 758), (418, 766, 767, 419), (419, 767, 768, 502), (778, 784, 783, 777), (507, 779, 778, 506), (786, 775, 489, 469), (489, 775, 779, 507), (506, 778, 777, 505), (788, 774, 780, 789), (468, 488, 774, 788), (504, 776, 774, 488), (776, 782, 780, 774), (777, 783, 782, 776), (779, 785, 784, 778), (775, 781, 785, 779), (786, 787, 781, 775), (790, 792, 793, 791), (466, 791, 793, 486), (486, 793, 792, 485), (485, 792, 790, 465), (794, 796, 797, 795), (796, 798, 799, 797), (798, 800, 801, 799), (802, 804, 805, 803), (804, 806, 807, 805), (806, 794, 795, 807), (808, 810, 811, 809), (810, 812, 813, 811), (812, 814, 815, 813), (814, 816, 817, 815), (816, 818, 819, 817), (818, 820, 821, 819), (820, 822, 823, 821), (822, 824, 825, 823), (824, 826, 827, 825), (826, 828, 829, 827), (811, 813, 815, 817, 819, 821, 823, 825, 827, 829, 831, 809), (828, 830, 831, 829), (830, 808, 809, 831), (808, 830, 828, 826, 824, 822, 820, 818, 816, 814, 812, 810), (832, 833, 835, 834), (834, 835, 837, 836), (836, 837, 839, 838), (838, 839, 841, 840), (840, 841, 843, 842), (842, 843, 845, 844), (844, 845, 847, 846), (846, 847, 849, 848), (848, 849, 851, 850), (850, 851, 853, 852), (835, 833, 855, 853, 851, 849, 847, 845, 843, 841, 839, 837), (852, 853, 855, 854), (854, 855, 833, 832), (832, 834, 836, 838, 840, 842, 844, 846, 848, 850, 852, 854), (856, 857, 859, 858), (858, 859, 861, 860), (860, 861, 863, 862), (864, 865, 867, 866), (866, 867, 869, 868), (868, 869, 857, 856), (870, 871, 873, 872), (872, 873, 875, 874), (874, 875, 877, 876), (876, 877, 879, 878), (878, 879, 881, 880), (880, 881, 883, 882), (882, 883, 885, 884), (884, 885, 887, 886), (886, 887, 889, 888), (888, 889, 891, 890), (873, 871, 893, 891, 889, 887, 885, 883, 881, 879, 877, 875), (890, 891, 893, 892), (892, 893, 871, 870), (870, 872, 874, 876, 878, 880, 882, 884, 886, 888, 890, 892), (894, 896, 897, 895), (896, 898, 899, 897), (898, 900, 901, 899), (900, 902, 903, 901), (902, 904, 905, 903), (904, 906, 907, 905), (906, 908, 909, 907), (908, 910, 911, 909), (910, 912, 913, 911), (912, 914, 915, 913), (897, 899, 901, 903, 905, 907, 909, 911, 913, 915, 917, 895), (914, 916, 917, 915), (916, 894, 895, 917), (894, 916, 914, 912, 910, 908, 906, 904, 902, 900, 898, 896), (918, 920, 921, 919), (920, 922, 923, 921), (922, 924, 925, 923), (926, 928, 929, 927), (928, 930, 931, 929), (930, 918, 919, 931), (932, 934, 935, 933), (934, 936, 937, 935), (936, 938, 939, 937), (938, 940, 941, 939), (940, 942, 943, 941), (942, 944, 945, 943), (944, 946, 947, 945), (946, 948, 949, 947), (948, 950, 951, 949), (950, 952, 953, 951), (935, 937, 939, 941, 943, 945, 947, 949, 951, 953, 955, 933), (952, 954, 955, 953), (954, 932, 933, 955), (932, 954, 952, 950, 948, 946, 944, 942, 940, 938, 936, 934), (956, 957, 959, 958), (958, 959, 961, 960), (960, 961, 963, 962), (962, 963, 965, 964), (964, 965, 967, 966), (966, 967, 969, 968), (968, 969, 971, 970), (970, 971, 973, 972), (972, 973, 975, 974), (974, 975, 977, 976), (959, 957, 979, 977, 975, 973, 971, 969, 967, 965, 963, 961), (976, 977, 979, 978), (978, 979, 957, 956), (956, 958, 960, 962, 964, 966, 968, 970, 972, 974, 976, 978), (980, 981, 983, 982), (982, 983, 985, 984), (984, 985, 987, 986), (988, 989, 991, 990), (990, 991, 993, 992), (992, 993, 981, 980), (994, 995, 997, 996), (996, 997, 999, 998), (998, 999, 1001, 1000), (1000, 1001, 1003, 1002), (1002, 1003, 1005, 1004), (1004, 1005, 1007, 1006), (1006, 1007, 1009, 1008), (1008, 1009, 1011, 1010), (1010, 1011, 1013, 1012), (1012, 1013, 1015, 1014), (997, 995, 1017, 1015, 1013, 1011, 1009, 1007, 1005, 1003, 1001, 999), (1014, 1015, 1017, 1016), (1016, 1017, 995, 994), (994, 996, 998, 1000, 1002, 1004, 1006, 1008, 1010, 1012, 1014, 1016), (1018, 1020, 1021, 1019), (1020, 1022, 1023, 1021), (1022, 1024, 1025, 1023), (1024, 1026, 1027, 1025), (1026, 1028, 1029, 1027), (1028, 1030, 1031, 1029), (1030, 1032, 1033, 1031), (1032, 1034, 1035, 1033), (1034, 1036, 1037, 1035), (1036, 1038, 1039, 1037), (1021, 1023, 1025, 1027, 1029, 1031, 1033, 1035, 1037, 1039, 1041, 1019), (1038, 1040, 1041, 1039), (1040, 1018, 1019, 1041), (1018, 1040, 1038, 1036, 1034, 1032, 1030, 1028, 1026, 1024, 1022, 1020), (42, 420, 417, 39)])
me_cube.materials.append(mat_material)
me_cube.use_remesh_preserve_volume = False
me_cube.use_remesh_preserve_attributes = False
me_cube.use_mirror_vertex_groups = False
me_cube.update()

# ---- objects
ob_apolo = bpy.data.objects.new('Apolo', me_cube)

# ---- transforms, parenting, visibility, modifiers, constraints
ob_apolo.location = (-0.01722, -0.009017, -0.03445)
ob_apolo.scale = (1.01, 1.0, 1.0)
ob_apolo.lock_rotations_4d = False
ob_apolo.empty_display_type = 'ARROWS'
ob_apolo.display_type = 'WIRE'
ob_apolo.lineart.crease_threshold = 0.0
_m = ob_apolo.modifiers.new('Wireframe', 'WIREFRAME')

# ---- collection membership
col_collection_1.objects.link(ob_apolo)

# ---- scene / render settings (as saved in the file)
scene.frame_start = 1; scene.frame_end = 250; scene.frame_set(0)
scene.render.engine = 'BLENDER_EEVEE_NEXT'
scene.render.resolution_percentage = 50
scene.render.dither_intensity = 0.0
scene.cycles.use_denoising = False
scene.cycles.samples = 128
scene.cycles.sampling_pattern = 'TABULATED_SOBOL'
scene.cycles.light_sampling_threshold = 0.0
scene.cycles.use_adaptive_sampling = False
scene.cycles.use_light_tree = False
scene.cycles.blur_glossy = 0.0
scene.cycles.sample_clamp_indirect = 0.0
scene.view_settings.view_transform = 'Standard'
bpy.context.view_layer.update()

# ---- added for rendering (the .blend has no active camera and no usable light): camera, sun
cam_auto = bpy.data.cameras.new('AutoCamera')
cam_auto.lens = 50.0
cam_auto.sensor_width = 36.0
cam_auto.clip_end = 1000.0
ob_auto_camera = bpy.data.objects.new('AutoCamera', cam_auto)
scene.collection.objects.link(ob_auto_camera)
ob_auto_camera.location = (7.0398, -8.68039, 5.9632)
ob_auto_camera.rotation_euler = (1.09748, -7.21219e-08, 0.694738)
scene.camera = ob_auto_camera
light_auto_sun = bpy.data.lights.new('AutoSun', 'SUN')
light_auto_sun.energy = 3.0
light_auto_sun.angle = 0.0523599
ob_auto_sun = bpy.data.objects.new('AutoSun', light_auto_sun)
scene.collection.objects.link(ob_auto_sun)
ob_auto_sun.rotation_euler = (0.872665, 0.174533, 0.523599)
bpy.context.view_layer.update()
